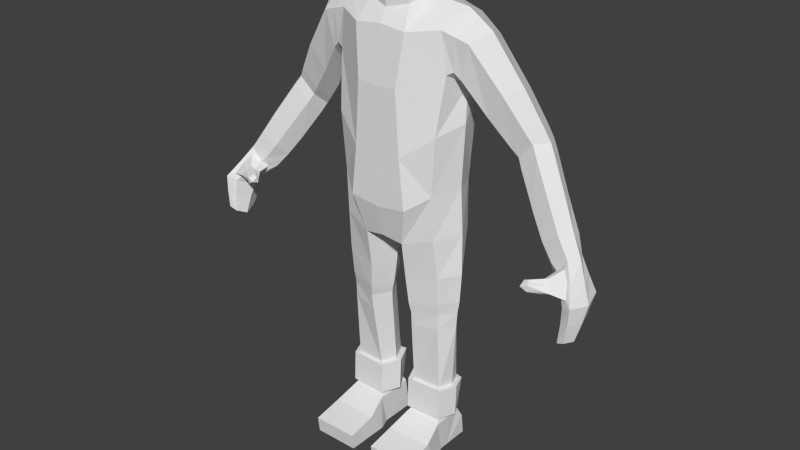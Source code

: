 # Source: Rohan_Headless_Zombie.blend  (saved by Blender 2.79.0; exported with 4.5.12 LTS)
import bpy
from mathutils import Matrix  # noqa: F401  (used for matrix-valued properties, if any)

bpy.ops.wm.read_factory_settings(use_empty=True)
scene = bpy.context.scene
scene.name = 'Scene'

# ---- collections
col_collection_1 = bpy.data.collections.new('Collection 1'); scene.collection.children.link(col_collection_1)

# ---- materials (node trees are filled in below, after node groups)
mat_character = bpy.data.materials.new('Character')
mat_character.alpha_threshold = 0.0
mat_character.use_transparent_shadow = False
mat_character.roughness = 0.5

# ---- material node trees

# ---- world
world_world = bpy.data.worlds.new('World'); scene.world = world_world
world_world.color = (0.05088, 0.05088, 0.05088)
world_world.use_sun_shadow = False
world_world.sun_shadow_jitter_overblur = 0.0
world_world.cycles.sampling_method = 'NONE'
world_world.cycles.sample_map_resolution = 256

# ---- meshes
me_cube = bpy.data.meshes.new('Cube')
me_cube.from_pydata([(1.16, -0.5407, 6.552), (0.6186, -0.7656, 9.987), (0.6975, -0.8815, 6.222), (0.572, -0.8815, 7.368), (0.4795, -0.8815, 8.843), (0.6607, 0.0004936, 10.59), (1.318, 0.6683, 7.956), (1.252, -0.5749, 7.889), (1.362, -0.3875, 9.186), (0.5726, 1.053, 7.411), (0.6211, 0.9468, 10.32), (0.5386, 1.236, 9.154), (1.529, 0.06879, 8.088), (1.506, 0.1136, 10.46), (0.908, 0.05226, 10.56), (0.0, -0.7656, 10.05), (0.0, 1.0, 6.134), (0.0, -0.8815, 7.335), (0.0, -0.8815, 6.134), (0.0, -0.8815, 8.803), (0.0, -0.5733, 10.33), (0.0, 0.5612, 10.57), (0.0, 0.9486, 10.32), (0.0, 1.019, 7.333), (0.0, 1.201, 9.05), (1.226, 0.6345, 6.594), (0.629, 1.0, 6.222), (1.24, 0.6345, 5.53), (1.17, -0.4863, 5.523), (0.4857, -0.6772, 5.318), (0.5427, 0.9127, 5.435), (1.205, 0.4175, 1.667), (1.176, -0.1922, 1.667), (0.486, -0.224, 1.667), (0.5203, 0.5139, 1.667), (0.5739, -0.4489, 3.556), (0.6382, 0.4837, 3.565), (1.235, 0.3341, 3.651), (1.178, -0.2895, 3.642), (0.4869, -0.5422, 4.416), (1.221, -0.3815, 4.596), (0.565, 0.6342, 4.435), (1.29, 0.4339, 4.613), (1.458, 0.07082, 6.676), (1.521, 0.07082, 5.607), (0.268, 0.1398, 5.186), (1.303, 0.1359, 1.667), (0.3382, 0.1318, 1.667), (0.3716, 0.02463, 3.533), (1.477, 0.03085, 3.667), (0.2583, 0.06105, 4.373), (1.567, 0.02804, 4.657), (1.303, 0.4941, 1.667), (1.266, -0.2784, 1.667), (0.392, -0.3186, 1.667), (0.4355, 0.6162, 1.667), (1.427, 0.1374, 1.667), (0.2048, 0.1322, 1.667), (1.226, 0.4623, 0.7699), (1.266, -0.3132, 0.7699), (0.392, -0.3472, 0.7699), (0.4201, 0.5845, 0.7699), (1.254, 0.1057, 0.7699), (0.396, 0.1004, 0.7699), (1.368, -0.8275, 0.5276), (0.2901, -0.8401, 0.5276), (1.368, -1.524, 0.3946), (0.2901, -1.531, 0.3942), (1.368, -1.479, 0.00972), (0.2901, -1.484, 0.00972), (1.368, -0.4492, 0.00972), (0.2901, -0.4474, 0.00972), (1.267, -0.1788, 0.01237), (0.392, -0.1753, 0.01313), (1.266, 0.04034, 0.01023), (0.392, 0.04659, 0.01313), (1.266, 0.05773, 0.00972), (0.392, 0.06293, 0.00972), (1.266, 0.6581, 0.00972), (0.392, 0.6534, 0.00972), (1.266, 0.603, 0.5007), (0.392, 0.5955, 0.4994), (4.325, -0.3534, 6.12), (4.342, 0.1429, 6.091), (3.959, -0.3167, 5.926), (3.949, 0.2024, 5.884), (4.485, -0.1211, 6.102), (3.815, -0.08728, 5.701), (4.735, -0.854, 5.438), (4.752, 0.09484, 5.41), (4.511, -0.7516, 5.356), (4.468, 0.2086, 5.343), (4.893, -0.4153, 5.385), (4.334, -0.3452, 5.16), (4.673, -0.8798, 4.671), (4.681, -0.34, 4.654), (4.505, -0.8399, 4.593), (4.497, -0.2753, 4.57), (4.759, -0.6302, 4.631), (4.409, -0.5904, 4.475), (4.132, -0.2165, 5.458), (4.254, 0.1671, 5.625), (4.562, 0.08832, 5.75), (4.69, -0.2651, 5.727), (4.104, -0.6427, 5.798), (4.546, -0.5689, 5.775), (4.302, -0.4112, 5.963), (4.091, -0.3357, 5.834), (3.975, -0.2081, 5.689), (4.568, -0.7358, 5.522), (4.416, -0.6532, 5.453), (4.313, -0.4231, 5.327), (4.156, -0.304, 5.509), (3.793, -0.865, 5.751), (4.469, -0.5612, 5.755), (3.994, -0.6118, 5.739), (3.939, -0.5276, 5.667), (4.268, -0.8069, 5.578), (4.174, -0.7665, 5.526), (4.119, -0.6547, 5.469), (4.016, -0.605, 5.567), (4.177, -0.7413, 5.69), (3.695, -0.8538, 5.717), (3.697, -0.8049, 5.654), (3.881, -0.9618, 5.605), (3.835, -0.9744, 5.549), (3.805, -0.8738, 5.514), (3.687, -0.8376, 5.568), (3.693, -1.0, 5.634), (3.852, -0.9784, 5.695), (0.4841, -0.481, 10.66), (0.4782, 0.3411, 10.8), (0.6082, -0.05767, 10.74), (0.4847, -0.4547, 10.45), (0.4828, 0.4311, 10.57), (0.6165, 0.4788, 3.214), (1.229, 0.3396, 3.283), (0.558, -0.4146, 3.207), (1.177, -0.2797, 3.277), (0.3666, 0.03547, 3.188), (1.443, 0.04127, 3.296), (0.6073, 0.5441, 3.819), (1.262, 0.3743, 3.935), (0.5367, -0.4927, 3.806), (1.2, -0.3276, 3.924), (0.3199, 0.03558, 3.777), (1.523, 0.03011, 3.96), (1.245, -0.4289, 10.07), (1.284, 0.8337, 10.18), (1.262, 0.9603, 9.038), (1.461, 0.1908, 8.852), (2.666, 0.4875, 7.387), (2.768, 0.8826, 7.63), (3.129, 0.8053, 8.002), (3.296, 0.4435, 8.04), (2.755, 0.164, 7.676), (3.098, 0.1207, 8.023), (1.787, 0.1675, 8.645), (1.881, 0.6354, 9.893), (1.658, -0.2902, 9.105), (1.684, 0.7557, 9.041), (2.077, 0.1057, 10.09), (1.836, -0.3524, 9.897), (2.155, 0.831, 8.357), (2.768, 0.2715, 9.027), (2.528, -0.1312, 8.948), (2.122, 0.3244, 8.026), (2.556, 0.7364, 8.939), (2.159, -0.07368, 8.407), (3.362, 0.5555, 6.698), (3.926, 0.1398, 7.034), (3.726, -0.1649, 7.054), (3.224, 0.18, 6.479), (3.766, 0.482, 7.012), (3.345, -0.1234, 6.761), (2.598, 0.8781, 7.818), (3.167, 0.3939, 8.302), (2.954, 0.0463, 8.265), (2.523, 0.4386, 7.538), (2.981, 0.7947, 8.257), (2.603, 0.09356, 7.859), (2.782, 0.4175, 7.177), (3.28, 0.7381, 7.782), (2.874, 0.09552, 7.477), (2.897, 0.8171, 7.414), (3.444, 0.3729, 7.822), (3.234, 0.04882, 7.821), (3.718, 0.3568, 6.181), (4.241, -0.01539, 6.501), (4.04, -0.2862, 6.54), (3.531, 0.02139, 6.043), (4.174, 0.2758, 6.413), (3.664, -0.251, 6.295), (0.0, 1.0, 5.362), (0.0, -0.7161, 5.399), (0.0, 0.1384, 5.283), (0.0, -0.6051, 10.66), (0.0, 0.5217, 10.79), (4.388, -0.4678, 4.833), (4.498, -0.03333, 4.973), (4.733, -0.1226, 5.048), (4.842, -0.5228, 5.024), (4.524, -0.7957, 4.991), (4.72, -0.8669, 5.07), (1.576, 0.1792, 8.947), (1.583, 0.7346, 10.04), (1.521, 0.858, 9.13), (1.54, -0.3907, 9.984), (1.498, -0.3388, 9.259), (1.792, 0.1096, 10.28), (0.2057, 0.1054, 0.9115), (0.5005, 0.5895, 0.9115), (1.427, 0.1107, 0.9115), (1.266, -0.3077, 0.9115), (0.392, -0.3427, 0.9115), (1.238, 0.4673, 0.9115), (1.171, 0.4175, 0.9112), (1.176, -0.1922, 0.9112), (0.486, -0.224, 0.9112), (0.4982, 0.5139, 0.9112), (1.175, 0.1359, 0.9112), (0.4892, 0.1318, 0.9112)], [], [(3, 17, 18, 2), (19, 4, 1, 15), (17, 3, 4, 19), (8, 4, 3, 7), (12, 7, 0, 43), (9, 23, 24, 11), (11, 24, 22, 10), (0, 7, 3, 2), (21, 134, 10, 22), (14, 10, 134, 5), (23, 9, 26, 16), (25, 26, 9, 6), (25, 6, 12, 43), (26, 25, 27, 30), (139, 135, 34, 47), (195, 193, 30, 45), (46, 32, 53, 56), (135, 136, 31, 34), (138, 137, 33, 32), (140, 138, 32, 46), (145, 141, 36, 48), (141, 142, 37, 36), (144, 143, 35, 38), (146, 144, 38, 49), (45, 30, 41, 50), (30, 27, 42, 41), (28, 29, 39, 40), (44, 28, 40, 51), (137, 139, 47, 33), (194, 195, 45, 29), (25, 43, 44, 27), (47, 34, 55, 57), (136, 140, 46, 31), (143, 145, 48, 35), (142, 146, 49, 37), (29, 45, 50, 39), (27, 44, 51, 42), (33, 47, 57, 54), (34, 31, 52, 55), (32, 33, 54, 53), (31, 46, 56, 52), (59, 60, 65, 64), (64, 65, 67, 66), (66, 67, 69, 68), (68, 69, 71, 70), (70, 71, 73, 72), (72, 73, 75, 74), (74, 75, 77, 76), (76, 77, 79, 78), (78, 79, 81, 80), (66, 68, 70, 64), (80, 81, 61, 58), (64, 70, 72, 59), (59, 72, 74, 62), (58, 62, 74, 80), (76, 78, 80, 74), (65, 71, 69, 67), (60, 73, 71, 65), (63, 75, 73, 60), (63, 61, 81, 75), (75, 81, 79, 77), (102, 103, 92, 89), (100, 101, 91, 93), (200, 201, 98, 95), (198, 199, 97, 99), (93, 90, 110, 111), (101, 102, 89, 91), (103, 105, 88, 92), (88, 105, 114, 109), (99, 97, 95, 98), (96, 99, 98, 94), (202, 198, 99, 96), (199, 200, 95, 97), (201, 203, 94, 98), (203, 202, 96, 94), (83, 86, 103, 102), (87, 85, 101, 100), (100, 93, 111, 112), (85, 83, 102, 101), (86, 82, 105, 103), (105, 82, 106, 114), (111, 110, 118, 119), (109, 114, 121, 117), (112, 111, 119, 120), (114, 106, 104, 121), (90, 88, 109, 110), (87, 100, 112, 108), (84, 87, 108, 107), (82, 84, 107, 106), (119, 118, 125, 126), (117, 121, 129, 124), (120, 119, 126, 127), (121, 104, 113, 129), (110, 109, 117, 118), (108, 112, 120, 116), (107, 108, 116, 115), (106, 107, 115, 104), (128, 127, 126, 125), (129, 128, 125, 124), (122, 123, 127, 128), (113, 122, 128, 129), (118, 117, 124, 125), (116, 120, 127, 123), (115, 116, 123, 122), (104, 115, 122, 113), (130, 132, 131, 197, 196), (84, 192, 190, 87), (87, 190, 187, 85), (48, 36, 135, 139), (36, 37, 136, 135), (38, 35, 137, 138), (49, 38, 138, 140), (35, 48, 139, 137), (37, 49, 140, 136), (50, 41, 141, 145), (41, 42, 142, 141), (40, 39, 143, 144), (51, 40, 144, 146), (39, 50, 145, 143), (42, 51, 146, 142), (85, 187, 191, 83), (179, 176, 154, 153), (178, 175, 152, 151), (180, 178, 151, 155), (175, 179, 153, 152), (176, 177, 156, 154), (177, 180, 155, 156), (204, 206, 160, 157), (206, 205, 158, 160), (158, 161, 164, 167), (157, 160, 163, 166), (159, 157, 166, 168), (160, 158, 167, 163), (161, 162, 165, 164), (162, 159, 168, 165), (182, 185, 170, 173), (181, 184, 169, 172), (183, 181, 172, 174), (184, 182, 173, 169), (185, 186, 171, 170), (186, 183, 174, 171), (167, 164, 176, 179), (166, 163, 175, 178), (168, 166, 178, 180), (163, 167, 179, 175), (164, 165, 177, 176), (165, 168, 180, 177), (153, 154, 185, 182), (151, 152, 184, 181), (155, 151, 181, 183), (152, 153, 182, 184), (154, 156, 186, 185), (156, 155, 183, 186), (173, 170, 188, 191), (172, 169, 187, 190), (174, 172, 190, 192), (169, 173, 191, 187), (170, 171, 189, 188), (171, 174, 192, 189), (83, 191, 188, 86), (86, 188, 189, 82), (82, 189, 192, 84), (89, 92, 201, 200), (93, 91, 199, 198), (90, 93, 198, 202), (91, 89, 200, 199), (92, 88, 203, 201), (88, 90, 202, 203), (15, 1, 133, 20), (8, 147, 1, 4), (1, 14, 5, 133), (12, 6, 149, 150), (6, 9, 11, 149), (13, 148, 10, 14), (149, 11, 10, 148), (7, 12, 150, 8), (1, 147, 13, 14), (2, 18, 194, 29), (133, 5, 132, 130), (16, 26, 30, 193), (0, 2, 29, 28), (43, 0, 28, 44), (5, 134, 131, 132), (134, 21, 197, 131), (20, 133, 130, 196), (205, 209, 161, 158), (208, 204, 157, 159), (209, 207, 162, 161), (207, 208, 159, 162), (150, 149, 206, 204), (149, 148, 205, 206), (148, 13, 209, 205), (8, 150, 204, 208), (13, 147, 207, 209), (147, 8, 208, 207), (52, 56, 212, 215), (53, 54, 214, 213), (55, 52, 215, 211), (54, 57, 210, 214), (56, 53, 213, 212), (57, 55, 211, 210), (212, 213, 217, 220), (215, 212, 220, 216), (211, 215, 216, 219), (210, 211, 219, 221), (214, 210, 221, 218), (213, 214, 218, 217), (59, 217, 218, 60), (62, 220, 217, 59), (58, 216, 220, 62), (61, 219, 216, 58), (63, 221, 219, 61), (60, 218, 221, 63)])
_uv = me_cube.uv_layers.new(name='UVMap')
_uv.uv.foreach_set('vector', [0.08341, 0.2143, 0.03205, 0.2157, 0.02671, 0.1115, 0.09215, 0.1086, 0.05039, 0.3471, 0.09143, 0.3403, 0.1318, 0.4229, 0.0899, 0.4506, 0.03205, 0.2157, 0.08341, 0.2143, 0.09143, 0.3403, 0.05039, 0.3471, 0.176, 0.3524, 0.09143, 0.3403, 0.08341, 0.2143, 0.1548, 0.2557, 0.2117, 0.2727, 0.1548, 0.2557, 0.03696, 0.8714, 0.05529, 0.9215, 0.3468, 0.2256, 0.4027, 0.2224, 0.3745, 0.3876, 0.325, 0.3783, 0.325, 0.3783, 0.3745, 0.3876, 0.3062, 0.4995, 0.2696, 0.4568, 0.03696, 0.8714, 0.1548, 0.2557, 0.08341, 0.2143, 0.09215, 0.1086, 0.8963, 0.6163, 0.8627, 0.6563, 0.2696, 0.4568, 0.3062, 0.4995, 0.1976, 0.4546, 0.2696, 0.4568, 0.8627, 0.6563, 0.8303, 0.6932, 0.4027, 0.2224, 0.3468, 0.2256, 0.1223, 0.5265, 0.07301, 0.524, 0.08208, 0.9606, 0.1317, 0.9965, 0.3468, 0.2256, 0.2662, 0.2666, 0.08208, 0.9606, 0.2662, 0.2666, 0.2117, 0.2727, 0.05529, 0.9215, 0.1317, 0.9965, 0.08208, 0.9606, 0.1553, 0.9241, 0.1879, 0.972, 0.285, 0.6846, 0.2816, 0.6442, 0.4019, 0.6339, 0.4051, 0.6668, 0.07849, 0.6664, 0.06899, 0.5913, 0.1124, 0.5881, 0.1067, 0.6691, 0.4368, 0.6622, 0.4216, 0.6657, 0.4183, 0.6607, 0.4368, 0.6574, 0.3358, 0.8816, 0.3117, 0.8379, 0.4338, 0.798, 0.4518, 0.8487, 0.2919, 0.7775, 0.2861, 0.7249, 0.4077, 0.6969, 0.4181, 0.7495, 0.2994, 0.8108, 0.2919, 0.7775, 0.4181, 0.7495, 0.4255, 0.7762, 0.2356, 0.6859, 0.2345, 0.6391, 0.2549, 0.643, 0.256, 0.6864, 0.2942, 0.9022, 0.2631, 0.8588, 0.284, 0.8492, 0.3105, 0.8907, 0.2393, 0.7905, 0.2352, 0.7332, 0.257, 0.731, 0.2624, 0.7846, 0.2477, 0.8286, 0.2393, 0.7905, 0.2624, 0.7846, 0.2704, 0.8203, 0.1067, 0.6691, 0.1124, 0.5881, 0.1867, 0.6301, 0.1856, 0.6834, 0.1879, 0.972, 0.1553, 0.9241, 0.215, 0.8823, 0.2539, 0.9278, 0.1095, 0.8299, 0.09402, 0.7597, 0.1825, 0.7397, 0.1856, 0.8059, 0.1294, 0.8816, 0.1095, 0.8299, 0.1856, 0.8059, 0.1968, 0.8482, 0.2861, 0.7249, 0.285, 0.6846, 0.4051, 0.6668, 0.4077, 0.6969, 0.0528, 0.7386, 0.07849, 0.6664, 0.1067, 0.6691, 0.09402, 0.7597, 0.08208, 0.9606, 0.05529, 0.9215, 0.1294, 0.8816, 0.1553, 0.9241, 0.4029, 0.4462, 0.4269, 0.436, 0.4329, 0.4415, 0.4045, 0.4534, 0.3117, 0.8379, 0.2994, 0.8108, 0.4255, 0.7762, 0.4338, 0.798, 0.2352, 0.7332, 0.2356, 0.6859, 0.256, 0.6864, 0.257, 0.731, 0.2631, 0.8588, 0.2477, 0.8286, 0.2704, 0.8203, 0.284, 0.8492, 0.09402, 0.7597, 0.1067, 0.6691, 0.1856, 0.6834, 0.1825, 0.7397, 0.1553, 0.9241, 0.1294, 0.8816, 0.1968, 0.8482, 0.215, 0.8823, 0.3795, 0.448, 0.4029, 0.4462, 0.4045, 0.4534, 0.3769, 0.4557, 0.5618, 0.5494, 0.5618, 0.5877, 0.5568, 0.5924, 0.5568, 0.5439, 0.2208, 0.5914, 0.2227, 0.5585, 0.2273, 0.5541, 0.2248, 0.5957, 0.4497, 0.6645, 0.4368, 0.6622, 0.4368, 0.6574, 0.4523, 0.6591, 0.2676, 0.5982, 0.27, 0.5566, 0.2963, 0.5523, 0.2945, 0.6037, 0.2945, 0.6037, 0.2963, 0.5523, 0.3298, 0.5531, 0.3283, 0.6045, 0.3283, 0.6045, 0.3298, 0.5531, 0.3461, 0.5611, 0.3471, 0.605, 0.3471, 0.605, 0.3461, 0.5611, 0.3727, 0.5531, 0.3836, 0.5962, 0.3836, 0.5962, 0.3727, 0.5531, 0.4039, 0.5402, 0.4136, 0.5927, 0.4136, 0.5927, 0.4039, 0.5402, 0.4165, 0.5383, 0.4267, 0.5911, 0.4267, 0.5911, 0.4165, 0.5383, 0.4352, 0.5515, 0.4369, 0.5794, 0.4369, 0.5794, 0.4352, 0.5515, 0.466, 0.5397, 0.464, 0.5881, 0.464, 0.5881, 0.466, 0.5397, 0.4925, 0.541, 0.4902, 0.5893, 0.3511, 0.6244, 0.3471, 0.605, 0.3836, 0.5962, 0.3862, 0.6199, 0.4902, 0.5893, 0.4925, 0.541, 0.5071, 0.5484, 0.5071, 0.5885, 0.3862, 0.6199, 0.3836, 0.5962, 0.4136, 0.5927, 0.4133, 0.6212, 0.4133, 0.6212, 0.4136, 0.5927, 0.4267, 0.5911, 0.4327, 0.6188, 0.45, 0.6189, 0.4327, 0.6188, 0.4267, 0.5911, 0.4565, 0.6065, 0.4369, 0.5794, 0.464, 0.5881, 0.4565, 0.6065, 0.4267, 0.5911, 0.3591, 0.527, 0.3727, 0.5531, 0.3461, 0.5611, 0.3298, 0.5531, 0.388, 0.5098, 0.4039, 0.5402, 0.3727, 0.5531, 0.3591, 0.527, 0.4153, 0.5044, 0.4165, 0.5383, 0.4039, 0.5402, 0.388, 0.5098, 0.4153, 0.5044, 0.4463, 0.4955, 0.4504, 0.5135, 0.4165, 0.5383, 0.4165, 0.5383, 0.4504, 0.5135, 0.466, 0.5397, 0.4352, 0.5515, 0.194, 0.5143, 0.203, 0.5254, 0.1968, 0.5377, 0.188, 0.526, 0.1601, 0.5112, 0.1806, 0.5076, 0.18, 0.5212, 0.1602, 0.5287, 0.1824, 0.5378, 0.1901, 0.547, 0.1835, 0.5564, 0.1769, 0.5496, 0.1609, 0.5414, 0.1749, 0.5347, 0.1699, 0.5482, 0.1615, 0.5542, 0.1602, 0.5287, 0.142, 0.5322, 0.1435, 0.5265, 0.1541, 0.5242, 0.1806, 0.5076, 0.194, 0.5143, 0.188, 0.526, 0.18, 0.5212, 0.203, 0.5254, 0.2135, 0.5321, 0.2079, 0.5481, 0.1968, 0.5377, 0.1341, 0.5347, 0.1335, 0.5193, 0.1359, 0.518, 0.1373, 0.5285, 0.1734, 0.5629, 0.1702, 0.5519, 0.1769, 0.5496, 0.1835, 0.5564, 0.1827, 0.5666, 0.1734, 0.5629, 0.1835, 0.5564, 0.1881, 0.563, 0.1474, 0.5434, 0.1609, 0.5414, 0.1615, 0.5542, 0.1527, 0.5545, 0.1749, 0.5347, 0.1824, 0.5378, 0.1769, 0.5496, 0.1699, 0.5482, 0.1901, 0.547, 0.198, 0.5556, 0.1881, 0.563, 0.1835, 0.5564, 0.1405, 0.5448, 0.1474, 0.5434, 0.1527, 0.5545, 0.1469, 0.5548, 0.2013, 0.4972, 0.2135, 0.5074, 0.203, 0.5254, 0.194, 0.5143, 0.1602, 0.4867, 0.1815, 0.4887, 0.1806, 0.5076, 0.1601, 0.5112, 0.1601, 0.5112, 0.1602, 0.5287, 0.1541, 0.5242, 0.155, 0.5119, 0.1815, 0.4887, 0.2013, 0.4972, 0.194, 0.5143, 0.1806, 0.5076, 0.2135, 0.5074, 0.2218, 0.5175, 0.2135, 0.5321, 0.203, 0.5254, 0.1335, 0.5193, 0.1286, 0.5037, 0.1337, 0.5068, 0.1359, 0.518, 0.1366, 0.5895, 0.1339, 0.5807, 0.1426, 0.5754, 0.1453, 0.5802, 0.1876, 0.5976, 0.1766, 0.6019, 0.1737, 0.5886, 0.1799, 0.5884, 0.1444, 0.5937, 0.1366, 0.5895, 0.1453, 0.5802, 0.1512, 0.5825, 0.1766, 0.6019, 0.1657, 0.604, 0.1667, 0.5901, 0.1737, 0.5886, 0.142, 0.5322, 0.1341, 0.5347, 0.1373, 0.5285, 0.1435, 0.5265, 0.1602, 0.4867, 0.1601, 0.5112, 0.155, 0.5119, 0.1541, 0.4977, 0.142, 0.494, 0.1602, 0.4867, 0.1541, 0.4977, 0.1432, 0.5011, 0.1286, 0.5037, 0.142, 0.494, 0.1432, 0.5011, 0.1337, 0.5068, 0.1453, 0.5802, 0.1426, 0.5754, 0.1545, 0.5661, 0.156, 0.5698, 0.1799, 0.5884, 0.1737, 0.5886, 0.1701, 0.5749, 0.1734, 0.5734, 0.1512, 0.5825, 0.1453, 0.5802, 0.156, 0.5698, 0.1609, 0.5701, 0.1737, 0.5886, 0.1667, 0.5901, 0.1669, 0.5762, 0.1701, 0.5749, 0.1339, 0.5807, 0.1285, 0.5772, 0.1387, 0.5735, 0.1426, 0.5754, 0.1511, 0.5985, 0.1444, 0.5937, 0.1512, 0.5825, 0.1566, 0.5863, 0.1581, 0.5988, 0.1511, 0.5985, 0.1566, 0.5863, 0.1621, 0.5869, 0.1657, 0.604, 0.1581, 0.5988, 0.1621, 0.5869, 0.1667, 0.5901, 0.168, 0.5721, 0.1634, 0.5684, 0.1695, 0.5658, 0.1733, 0.5697, 0.1701, 0.5749, 0.168, 0.5721, 0.1733, 0.5697, 0.1734, 0.5734, 0.1653, 0.5741, 0.1628, 0.5729, 0.1634, 0.5684, 0.168, 0.5721, 0.1669, 0.5762, 0.1653, 0.5741, 0.168, 0.5721, 0.1701, 0.5749, 0.1426, 0.5754, 0.1387, 0.5735, 0.1519, 0.5653, 0.1545, 0.5661, 0.1566, 0.5863, 0.1512, 0.5825, 0.1609, 0.5701, 0.1628, 0.5729, 0.1621, 0.5869, 0.1566, 0.5863, 0.1628, 0.5729, 0.1653, 0.5741, 0.1667, 0.5901, 0.1621, 0.5869, 0.1653, 0.5741, 0.1669, 0.5762, 0.7861, 0.7321, 0.8371, 0.7113, 0.8795, 0.6794, 0.9135, 0.6322, 0.7304, 0.7384, 0.142, 0.494, 0.5055, 0.05547, 0.4795, 0.05119, 0.1602, 0.4867, 0.1602, 0.4867, 0.4795, 0.05119, 0.4526, 0.05997, 0.1815, 0.4887, 0.256, 0.6864, 0.2549, 0.643, 0.2816, 0.6442, 0.285, 0.6846, 0.3105, 0.8907, 0.284, 0.8492, 0.3117, 0.8379, 0.3358, 0.8816, 0.2624, 0.7846, 0.257, 0.731, 0.2861, 0.7249, 0.2919, 0.7775, 0.2704, 0.8203, 0.2624, 0.7846, 0.2919, 0.7775, 0.2994, 0.8108, 0.257, 0.731, 0.256, 0.6864, 0.285, 0.6846, 0.2861, 0.7249, 0.284, 0.8492, 0.2704, 0.8203, 0.2994, 0.8108, 0.3117, 0.8379, 0.1856, 0.6834, 0.1867, 0.6301, 0.2345, 0.6391, 0.2356, 0.6859, 0.2539, 0.9278, 0.215, 0.8823, 0.2631, 0.8588, 0.2942, 0.9022, 0.1856, 0.8059, 0.1825, 0.7397, 0.2352, 0.7332, 0.2393, 0.7905, 0.1968, 0.8482, 0.1856, 0.8059, 0.2393, 0.7905, 0.2477, 0.8286, 0.1825, 0.7397, 0.1856, 0.6834, 0.2356, 0.6859, 0.2352, 0.7332, 0.215, 0.8823, 0.1968, 0.8482, 0.2477, 0.8286, 0.2631, 0.8588, 0.1815, 0.4887, 0.6142, 0.05663, 0.5791, 0.04933, 0.2013, 0.4972, 0.5912, 0.196, 0.5628, 0.1943, 0.5654, 0.1747, 0.5909, 0.1782, 0.4712, 0.1734, 0.4398, 0.1812, 0.4402, 0.1663, 0.4693, 0.1594, 0.4994, 0.1908, 0.4712, 0.1734, 0.4693, 0.1594, 0.4992, 0.1727, 0.6243, 0.1837, 0.5912, 0.196, 0.5909, 0.1782, 0.6207, 0.1688, 0.5628, 0.1943, 0.5361, 0.2018, 0.5374, 0.1797, 0.5654, 0.1747, 0.5361, 0.2018, 0.4994, 0.1908, 0.4992, 0.1727, 0.5374, 0.1797, 0.4618, 0.2758, 0.408, 0.2746, 0.4166, 0.2626, 0.4666, 0.2675, 0.6504, 0.2807, 0.6145, 0.3292, 0.603, 0.3122, 0.6379, 0.2742, 0.603, 0.3122, 0.5708, 0.3187, 0.5638, 0.2473, 0.5946, 0.2443, 0.4666, 0.2675, 0.4166, 0.2626, 0.4351, 0.2202, 0.4702, 0.2146, 0.4997, 0.304, 0.4666, 0.2675, 0.4702, 0.2146, 0.4947, 0.2411, 0.6379, 0.2742, 0.603, 0.3122, 0.5946, 0.2443, 0.6323, 0.2246, 0.5708, 0.3187, 0.5425, 0.3264, 0.5356, 0.2567, 0.5638, 0.2473, 0.5425, 0.3264, 0.4997, 0.304, 0.4947, 0.2411, 0.5356, 0.2567, 0.5878, 0.1619, 0.5624, 0.1561, 0.5587, 0.09347, 0.5816, 0.102, 0.4727, 0.1429, 0.4445, 0.1524, 0.4521, 0.09986, 0.4778, 0.08833, 0.5008, 0.1548, 0.4727, 0.1429, 0.4778, 0.08833, 0.5041, 0.09486, 0.6194, 0.1532, 0.5878, 0.1619, 0.5816, 0.102, 0.6152, 0.09918, 0.5624, 0.1561, 0.536, 0.1611, 0.5352, 0.09708, 0.5587, 0.09347, 0.536, 0.1611, 0.5008, 0.1548, 0.5041, 0.09486, 0.5352, 0.09708, 0.5946, 0.2443, 0.5638, 0.2473, 0.5628, 0.1943, 0.5912, 0.196, 0.4702, 0.2146, 0.4351, 0.2202, 0.4398, 0.1812, 0.4712, 0.1734, 0.4947, 0.2411, 0.4702, 0.2146, 0.4712, 0.1734, 0.4994, 0.1908, 0.6323, 0.2246, 0.5946, 0.2443, 0.5912, 0.196, 0.6243, 0.1837, 0.5638, 0.2473, 0.5356, 0.2567, 0.5361, 0.2018, 0.5628, 0.1943, 0.5356, 0.2567, 0.4947, 0.2411, 0.4994, 0.1908, 0.5361, 0.2018, 0.5909, 0.1782, 0.5654, 0.1747, 0.5624, 0.1561, 0.5878, 0.1619, 0.4693, 0.1594, 0.4402, 0.1663, 0.4445, 0.1524, 0.4727, 0.1429, 0.4992, 0.1727, 0.4693, 0.1594, 0.4727, 0.1429, 0.5008, 0.1548, 0.6207, 0.1688, 0.5909, 0.1782, 0.5878, 0.1619, 0.6194, 0.1532, 0.5654, 0.1747, 0.5374, 0.1797, 0.536, 0.1611, 0.5624, 0.1561, 0.5374, 0.1797, 0.4992, 0.1727, 0.5008, 0.1548, 0.536, 0.1611, 0.5816, 0.102, 0.5587, 0.09347, 0.5568, 0.05039, 0.5791, 0.04933, 0.4778, 0.08833, 0.4521, 0.09986, 0.4526, 0.05997, 0.4795, 0.05119, 0.5041, 0.09486, 0.4778, 0.08833, 0.4795, 0.05119, 0.5055, 0.05547, 0.6152, 0.09918, 0.5816, 0.102, 0.5791, 0.04933, 0.6142, 0.05663, 0.5587, 0.09347, 0.5352, 0.09708, 0.5345, 0.05398, 0.5568, 0.05039, 0.5352, 0.09708, 0.5041, 0.09486, 0.5055, 0.05547, 0.5345, 0.05398, 0.2013, 0.4972, 0.5791, 0.04933, 0.5568, 0.05039, 0.2135, 0.5074, 0.2135, 0.5074, 0.5568, 0.05039, 0.5345, 0.05398, 0.2218, 0.5175, 0.2218, 0.5175, 0.5345, 0.05398, 0.5055, 0.05547, 0.142, 0.494, 0.188, 0.526, 0.1968, 0.5377, 0.1901, 0.547, 0.1824, 0.5378, 0.1602, 0.5287, 0.18, 0.5212, 0.1749, 0.5347, 0.1609, 0.5414, 0.142, 0.5322, 0.1602, 0.5287, 0.1609, 0.5414, 0.1474, 0.5434, 0.18, 0.5212, 0.188, 0.526, 0.1824, 0.5378, 0.1749, 0.5347, 0.1968, 0.5377, 0.2079, 0.5481, 0.198, 0.5556, 0.1901, 0.547, 0.1341, 0.5347, 0.142, 0.5322, 0.1474, 0.5434, 0.1405, 0.5448, 0.0899, 0.4506, 0.1318, 0.4229, 0.1498, 0.4628, 0.1114, 0.4829, 0.4935, 0.3238, 0.5334, 0.361, 0.1318, 0.4229, 0.09143, 0.3403, 0.1318, 0.4229, 0.1976, 0.4546, 0.8303, 0.6932, 0.1498, 0.4628, 0.2117, 0.2727, 0.2662, 0.2666, 0.2674, 0.3533, 0.218, 0.3131, 0.2662, 0.2666, 0.3468, 0.2256, 0.325, 0.3783, 0.2674, 0.3533, 0.2064, 0.4258, 0.2409, 0.4174, 0.2696, 0.4568, 0.1976, 0.4546, 0.2674, 0.3533, 0.325, 0.3783, 0.2696, 0.4568, 0.2409, 0.4174, 0.1548, 0.2557, 0.2117, 0.2727, 0.218, 0.3131, 0.176, 0.3524, 0.1318, 0.4229, 0.5334, 0.361, 0.5779, 0.3567, 0.1976, 0.4546, 0.03443, 0.8211, 0.004444, 0.782, 0.0528, 0.7386, 0.09402, 0.7597, 0.7791, 0.7098, 0.8303, 0.6932, 0.8371, 0.7113, 0.7861, 0.7321, 0.07301, 0.524, 0.1223, 0.5265, 0.1124, 0.5881, 0.06899, 0.5913, 0.03696, 0.8714, 0.03443, 0.8211, 0.09402, 0.7597, 0.1095, 0.8299, 0.05529, 0.9215, 0.03696, 0.8714, 0.1095, 0.8299, 0.1294, 0.8816, 0.8303, 0.6932, 0.8627, 0.6563, 0.8795, 0.6794, 0.8371, 0.7113, 0.8627, 0.6563, 0.8963, 0.6163, 0.9135, 0.6322, 0.8795, 0.6794, 0.7304, 0.7173, 0.7791, 0.7098, 0.7861, 0.7321, 0.7304, 0.7384, 0.6145, 0.3292, 0.5743, 0.3377, 0.5708, 0.3187, 0.603, 0.3122, 0.4966, 0.3139, 0.4618, 0.2758, 0.4666, 0.2675, 0.4997, 0.304, 0.5743, 0.3377, 0.538, 0.3437, 0.5425, 0.3264, 0.5708, 0.3187, 0.538, 0.3437, 0.4966, 0.3139, 0.4997, 0.304, 0.5425, 0.3264, 0.457, 0.284, 0.3995, 0.2865, 0.408, 0.2746, 0.4618, 0.2758, 0.6628, 0.2871, 0.626, 0.3461, 0.6145, 0.3292, 0.6504, 0.2807, 0.626, 0.3461, 0.5779, 0.3567, 0.5743, 0.3377, 0.6145, 0.3292, 0.4935, 0.3238, 0.457, 0.284, 0.4618, 0.2758, 0.4966, 0.3139, 0.5779, 0.3567, 0.5334, 0.361, 0.538, 0.3437, 0.5743, 0.3377, 0.5334, 0.361, 0.4935, 0.3238, 0.4966, 0.3139, 0.538, 0.3437, 0.4523, 0.6591, 0.4368, 0.6574, 0.4348, 0.6381, 0.4512, 0.639, 0.2248, 0.5957, 0.2273, 0.5541, 0.2487, 0.5553, 0.2462, 0.597, 0.5568, 0.5439, 0.5568, 0.5924, 0.532, 0.5904, 0.532, 0.5462, 0.3769, 0.4557, 0.4045, 0.4534, 0.4099, 0.4789, 0.3825, 0.4827, 0.4368, 0.6574, 0.4183, 0.6607, 0.4158, 0.641, 0.4348, 0.6381, 0.4045, 0.4534, 0.4329, 0.4415, 0.4396, 0.4685, 0.4099, 0.4789, 0.4348, 0.6381, 0.4158, 0.641, 0.0, 0.0, 0.0, 0.0, 0.4512, 0.639, 0.4348, 0.6381, 0.0, 0.0, 0.0, 0.0, 0.532, 0.5462, 0.4512, 0.639, 0.0, 0.0, 0.0, 0.0, 0.4099, 0.4789, 0.532, 0.5462, 0.0, 0.0, 0.0, 0.0, 0.3825, 0.4827, 0.4099, 0.4789, 0.0, 0.0, 0.0, 0.0, 0.4158, 0.641, 0.3825, 0.4827, 0.0, 0.0, 0.0, 0.0, 0.2676, 0.5982, 0.0, 0.0, 0.0, 0.0, 0.27, 0.5566, 0.4327, 0.6188, 0.0, 0.0, 0.0, 0.0, 0.2676, 0.5982, 0.45, 0.6189, 0.0, 0.0, 0.0, 0.0, 0.4327, 0.6188, 0.5071, 0.5484, 0.0, 0.0, 0.0, 0.0, 0.45, 0.6189, 0.4153, 0.5044, 0.0, 0.0, 0.0, 0.0, 0.5071, 0.5484, 0.27, 0.5566, 0.0, 0.0, 0.0, 0.0, 0.4153, 0.5044])
me_cube.materials.append(mat_character)
me_cube.use_remesh_preserve_volume = False
me_cube.use_remesh_preserve_attributes = False
me_cube.use_mirror_x = True
me_cube.update()
arm_armature = bpy.data.armatures.new('Armature')  # bones are not reproduced

# ---- objects
ob_armature = bpy.data.objects.new('Armature', arm_armature)
ob_cube = bpy.data.objects.new('Cube', me_cube)

# ---- transforms, parenting, visibility, modifiers, constraints
ob_armature.location = (0.0, 0.0, 5.714)
ob_armature.hide_viewport = True
ob_armature.display_type = 'SOLID'
ob_armature.show_in_front = True
ob_armature.lineart.crease_threshold = 0.0
ob_cube.parent = ob_armature
ob_cube.matrix_parent_inverse = Matrix(((1.0, 0.0, 0.0, -0.0), (0.0, 1.0, 0.0, -0.0), (0.0, 0.0, 1.0, -5.714), (0.0, 0.0, 0.0, 1.0)))
ob_cube.location = (0.0, 0.0, 4.768e-07)
ob_cube.lineart.crease_threshold = 0.0
ob_cube.use_mesh_mirror_x = True
_vg = ob_cube.vertex_groups.new(name='Torso')
for _i, _w in zip([0, 2, 3, 4, 6, 7, 8, 9, 12, 16, 17, 18, 19, 23, 25, 26, 27, 28, 29, 30, 39, 40, 41, 43, 44, 45, 50, 150, 157, 160, 193, 194, 195, 204, 206, 208], [1.0, 1.0, 1.0, 0.09021, 1.0, 1.0, 0.04264, 1.0, 1.0, 1.0, 1.0, 1.0, 0.07574, 1.0, 1.0, 1.0, 0.9984, 0.5673, 0.1617, 0.8688, 0.0, 0.0, 0.005618, 1.0, 0.9751, 0.0, 0.005763, 0.1602, 0.02022, 0.001146, 1.0, 0.2721, 0.2782, 0.09019, 0.0005732, 0.02132]): _vg.add([_i], _w, 'REPLACE')
_vg = ob_cube.vertex_groups.new(name='Chest')
for _i, _w in zip([1, 3, 4, 5, 6, 7, 8, 9, 10, 11, 12, 13, 14, 15, 17, 19, 20, 21, 22, 23, 24, 125, 126, 127, 128, 130, 131, 132, 133, 134, 147, 148, 149, 150, 151, 157, 158, 159, 160, 161, 162, 164, 165, 166, 168, 172, 178, 181, 196, 197, 204, 205, 206, 207, 208, 209], [0.4557, 0.1448, 0.7094, 0.9522, 0.005814, 0.1421, 0.3805, 0.07195, 0.4344, 0.8659, 0.1807, 0.3983, 0.8276, 0.7311, 0.09166, 0.8153, 0.6432, 0.289, 0.6326, 0.06025, 0.9234, 0.0006831, 0.003812, 0.01195, 0.001726, 0.3608, 0.08963, 0.4836, 0.9204, 0.202, 0.1382, 0.4388, 1.0, 0.8714, 0.003264, 0.2308, 0.3493, 0.2081, 0.0344, 0.4767, 0.1518, 0.03461, 0.02491, 0.00138, 0.01946, 0.003243, 0.002725, 0.005517, 0.1862, 0.1001, 0.6159, 0.2627, 0.1097, 0.103, 0.08147, 0.4929]): _vg.add([_i], _w, 'REPLACE')
_vg = ob_cube.vertex_groups.new(name='Neck')
for _i, _w in zip([1, 5, 10, 14, 15, 20, 21, 22, 130, 131, 132, 133, 134, 196, 197], [0.05454, 0.2387, 0.07326, 0.1049, 0.03723, 0.1269, 0.2835, 0.0861, 0.3519, 0.3918, 0.3827, 0.1927, 0.2648, 0.3973, 0.3956]): _vg.add([_i], _w, 'REPLACE')
_vg = ob_cube.vertex_groups.new(name='Head')
for _i, _w in zip([1, 5, 10, 14, 15, 20, 21, 22, 130, 131, 132, 133, 134, 196, 197], [0.05159, 0.194, 0.05403, 0.08363, 0.0308, 0.1161, 0.2237, 0.06597, 0.3434, 0.3397, 0.3074, 0.1804, 0.1883, 0.3609, 0.3474]): _vg.add([_i], _w, 'REPLACE')
_vg = ob_cube.vertex_groups.new(name='Upper Arm.L')
for _i, _w in zip([0, 1, 2, 3, 4, 5, 6, 7, 8, 9, 10, 11, 12, 13, 14, 15, 17, 18, 19, 20, 21, 22, 23, 24, 28, 43, 44, 51, 130, 131, 132, 133, 134, 147, 148, 149, 150, 151, 152, 153, 154, 155, 156, 157, 158, 159, 160, 161, 162, 163, 164, 165, 166, 167, 168, 175, 176, 177, 178, 179, 180, 181, 182, 183, 184, 185, 186, 196, 197, 204, 205, 206, 207, 208, 209], [0.0, 0.0, 0.0, 0.0, 0.0, 0.0, 0.0, 0.0, 0.02917, 0.0, 0.0, 0.0, 0.0, 0.9985, 0.06892, 0.0, 0.0, 0.0, 0.0, 0.0, 0.0, 0.0, 0.0, 0.0, 0.0, 0.0, 0.0, 0.0, 0.0, 0.0, 0.0, 0.0, 0.01114, 0.687, 0.4384, 0.0, 0.0, 0.08805, 0.295, 0.4948, 0.2612, 0.203, 0.2317, 0.8712, 1.0, 0.9364, 0.9164, 0.8693, 0.8935, 0.9556, 0.3897, 0.6831, 0.8782, 1.0, 0.9845, 0.7289, 0.4261, 0.802, 0.2866, 0.947, 0.7558, 0.001192, 0.1142, 0.02104, 0.08849, 0.2613, 0.2177, 0.003034, 0.0, 0.703, 0.7845, 0.5489, 0.855, 0.997, 0.9367]): _vg.add([_i], _w, 'REPLACE')
_vg = ob_cube.vertex_groups.new(name='Lower Arm.L')
for _i, _w in zip([82, 83, 84, 85, 86, 87, 91, 100, 101, 102, 106, 107, 108, 112, 114, 116, 151, 152, 153, 154, 155, 156, 163, 164, 166, 169, 170, 171, 172, 173, 174, 175, 176, 177, 178, 179, 180, 181, 182, 183, 184, 185, 186, 187, 188, 189, 190, 191, 192], [0.4021, 0.7443, 0.5976, 0.5249, 0.4445, 0.6181, 0.01872, 0.0567, 0.111, 0.1039, 0.1757, 0.1944, 0.2591, 0.00393, 0.0003875, 0.003899, 0.9114, 0.7044, 0.5063, 0.8104, 0.7964, 0.7754, 0.01966, 0.0, 0.09608, 0.9922, 0.9971, 0.9956, 0.9929, 0.992, 0.9966, 0.2695, 0.07916, 0.08278, 0.7121, 0.0, 0.2428, 0.9738, 0.8859, 0.9644, 0.9111, 0.9491, 0.9487, 0.9581, 0.9727, 0.9747, 0.9567, 0.9771, 0.9796]): _vg.add([_i], _w, 'REPLACE')
_vg = ob_cube.vertex_groups.new(name='Hand.L')
for _i, _w in zip([82, 83, 84, 85, 86, 87, 88, 89, 90, 91, 92, 93, 100, 101, 102, 103, 104, 105, 106, 107, 108, 109, 110, 111, 112, 114, 115, 116, 119, 187, 190, 199, 200], [0.4972, 0.2483, 0.3071, 0.4626, 0.5103, 0.3269, 0.00343, 0.7089, 0.05012, 0.7352, 0.1119, 0.1576, 0.6547, 0.8292, 0.8573, 0.8048, 0.04207, 0.2137, 0.5847, 0.6065, 0.5143, 0.06963, 0.1184, 0.438, 0.3784, 0.1625, 0.0151, 0.06775, 0.0214, 0.0309, 0.02852, 0.1412, 0.1397]): _vg.add([_i], _w, 'REPLACE')
_vg = ob_cube.vertex_groups.new(name='Fingers01.L')
for _i, _w in zip([88, 89, 90, 91, 92, 93, 95, 97, 100, 101, 103, 105, 109, 110, 111, 112, 114, 117, 198, 199, 200, 201, 202, 203], [0.6688, 0.2497, 0.5523, 0.1756, 0.7674, 0.6391, 0.08905, 0.07353, 0.06901, 0.006638, 0.08532, 0.09572, 0.4827, 0.2496, 0.2594, 0.05333, 0.0799, 0.05405, 0.07232, 0.6431, 0.5993, 0.1107, 0.08793, 0.133]): _vg.add([_i], _w, 'REPLACE')
_vg = ob_cube.vertex_groups.new(name='Fingers02.L')
for _i, _w in zip([88, 90, 91, 92, 93, 94, 95, 96, 97, 98, 99, 109, 110, 111, 198, 199, 200, 201, 202, 203], [0.1703, 0.1856, 0.01844, 0.1028, 0.1358, 0.9704, 0.889, 0.9854, 0.9075, 0.9967, 0.9878, 0.08473, 0.06888, 0.05826, 0.9043, 0.1976, 0.2515, 0.883, 0.8731, 0.8324]): _vg.add([_i], _w, 'REPLACE')
_vg = ob_cube.vertex_groups.new(name='Thumb01.L')
for _i, _w in zip([82, 84, 86, 87, 88, 90, 93, 100, 101, 103, 104, 105, 106, 107, 108, 109, 110, 111, 112, 113, 114, 115, 116, 117, 118, 119, 120, 121, 123, 124, 126, 129, 202, 203], [0.08901, 0.08614, 0.007747, 0.03693, 0.1227, 0.1922, 0.06156, 0.2016, 0.0002736, 0.07534, 0.9124, 0.6464, 0.2174, 0.1831, 0.2011, 0.3336, 0.5078, 0.2333, 0.5216, 0.06628, 0.7139, 0.8886, 0.8519, 0.7995, 0.5901, 0.8335, 0.9347, 0.9402, 0.05514, 0.04396, 0.0629, 0.005214, 0.004235, 0.002105]): _vg.add([_i], _w, 'REPLACE')
_vg = ob_cube.vertex_groups.new(name='Thumb02.L')
for _i, _w in zip([110, 113, 115, 116, 117, 118, 119, 120, 121, 122, 123, 124, 125, 126, 127, 128, 129], [0.05208, 0.9299, 0.06619, 0.0505, 0.1168, 0.3882, 0.1048, 0.03614, 0.03525, 0.9964, 0.9405, 0.9513, 0.9868, 0.9348, 0.9846, 0.998, 0.9729]): _vg.add([_i], _w, 'REPLACE')
_vg = ob_cube.vertex_groups.new(name='Upper Arm.R')
for _i, _w in zip([1, 3, 4, 5, 6, 9, 10, 11, 12, 15, 17, 18, 19, 20, 21, 22, 23, 24, 131, 132, 133, 134, 149, 150, 157, 160, 163, 166, 196, 197], [0.008057, 0.0, 0.0, 0.0, 0.0, 0.0, 0.01541, 0.01021, 0.0, 0.0, 0.0, 0.0, 0.0, 0.0, 0.0, 0.0, 0.0, 0.0, 0.0, 0.0, 0.0, 0.0, 0.0, 0.0, 0.0, 0.0, 0.0, 0.0, 0.003034, 0.0]): _vg.add([_i], _w, 'REPLACE')
_vg = ob_cube.vertex_groups.new(name='Lower Arm.R')
_vg = ob_cube.vertex_groups.new(name='Hand.R')
_vg = ob_cube.vertex_groups.new(name='Fingers01.R')
_vg = ob_cube.vertex_groups.new(name='Fingers02.R')
_vg = ob_cube.vertex_groups.new(name='Thumb01.R')
_vg = ob_cube.vertex_groups.new(name='Thumb02.R')
_vg = ob_cube.vertex_groups.new(name='Upper Leg.L')
for _i, _w in zip([27, 28, 29, 30, 35, 36, 37, 38, 39, 40, 41, 42, 44, 45, 48, 49, 50, 51, 135, 136, 137, 138, 139, 140, 141, 142, 143, 144, 145, 146, 193, 194, 195], [0.6333, 1.0, 1.0, 0.9562, 0.7471, 0.7364, 0.7715, 0.802, 1.0, 1.0, 0.9495, 0.9775, 0.8661, 1.0, 0.7425, 0.7658, 0.9496, 0.9825, 0.1182, 0.118, 0.1249, 0.09764, 0.1175, 0.1363, 0.8971, 0.927, 0.9047, 0.9445, 0.8998, 0.9254, 0.0, 0.1703, 0.4938]): _vg.add([_i], _w, 'REPLACE')
_vg = ob_cube.vertex_groups.new(name='Lower Leg.L')
for _i, _w in zip([31, 32, 33, 34, 35, 36, 37, 38, 46, 47, 48, 49, 52, 53, 54, 55, 56, 57, 58, 61, 62, 80, 81, 135, 136, 137, 138, 139, 140, 141, 142, 143, 144, 145, 146, 210, 211, 212, 213, 214, 215, 216, 217, 218, 219, 220, 221], [0.9562, 0.9177, 0.8853, 0.9436, 0.2498, 0.2606, 0.227, 0.197, 0.9412, 0.9117, 0.2544, 0.2329, 0.9258, 0.8284, 0.7978, 0.9118, 0.8617, 0.83, 0.2443, 0.1605, 0.009977, 0.2133, 0.2, 0.8791, 0.8803, 0.8708, 0.9005, 0.8788, 0.8619, 0.0961, 0.06989, 0.0893, 0.05379, 0.09383, 0.07244, 0.415, 0.5361, 0.4358, 0.4142, 0.3989, 0.5851, 0.9562, 0.9177, 0.8853, 0.9436, 0.9412, 0.9117]): _vg.add([_i], _w, 'REPLACE')
_vg = ob_cube.vertex_groups.new(name='Upper Leg.R')
for _i, _w in zip([29, 30, 45, 193, 194, 195], [0.0, 0.0, 0.0, 0.0, 0.1703, 0.4938]): _vg.add([_i], _w, 'REPLACE')
_vg = ob_cube.vertex_groups.new(name='Lower Leg.R')
_vg = ob_cube.vertex_groups.new(name='Foot.L')
for _i, _w in zip([31, 32, 33, 34, 46, 47, 52, 53, 54, 55, 56, 57, 58, 59, 60, 61, 62, 63, 64, 65, 66, 67, 68, 69, 70, 71, 72, 73, 74, 75, 76, 77, 78, 79, 80, 81, 210, 211, 212, 213, 214, 215, 216, 217, 218, 219, 220, 221], [0.02568, 0.06957, 0.09432, 0.04737, 0.05064, 0.07537, 0.06946, 0.1504, 0.1716, 0.08168, 0.1282, 0.1538, 1.0, 1.0, 1.0, 1.0, 1.0, 1.0, 0.1412, 0.1615, 0.005748, 0.037, 0.005803, 0.02932, 0.2053, 0.2521, 1.0, 1.0, 1.0, 1.0, 1.0, 1.0, 1.0, 1.0, 1.0, 1.0, 0.5769, 0.5408, 0.5641, 0.5752, 0.5858, 0.5347, 0.02568, 0.06957, 0.09432, 0.04737, 0.05064, 0.07537]): _vg.add([_i], _w, 'REPLACE')
_vg = ob_cube.vertex_groups.new(name='Toes.L')
for _i, _w in zip([59, 60, 63, 64, 65, 66, 67, 68, 69, 70, 71, 72, 73, 74, 75, 76, 77, 78, 79, 210, 213, 214], [0.1028, 0.1342, 0.01183, 0.848, 0.8221, 0.9699, 0.9523, 0.9704, 0.9568, 0.7851, 0.7273, 0.2396, 0.2466, 0.126, 0.1218, 0.1166, 0.1043, 0.02776, 0.027, 0.005913, 0.0514, 0.06708]): _vg.add([_i], _w, 'REPLACE')
_vg = ob_cube.vertex_groups.new(name='Foot.R')
_vg = ob_cube.vertex_groups.new(name='Toes.R')
_vg = ob_cube.vertex_groups.new(name='Hat')
_m = ob_cube.modifiers.new('Armature', 'ARMATURE')
_m.object = ob_armature
_m = ob_cube.modifiers.new('Mirror', 'MIRROR')
_m.use_clip = True

# ---- collection membership
col_collection_1.objects.link(ob_armature)
col_collection_1.objects.link(ob_cube)

# ---- scene / render settings (as saved in the file)
scene.frame_start = 1; scene.frame_end = 250; scene.frame_set(0)
scene.render.engine = 'BLENDER_EEVEE_NEXT'
scene.render.resolution_percentage = 50
scene.render.dither_intensity = 0.0
scene.cycles.use_denoising = False
scene.cycles.samples = 10
scene.cycles.sampling_pattern = 'TABULATED_SOBOL'
scene.cycles.light_sampling_threshold = 0.0
scene.cycles.use_adaptive_sampling = False
scene.cycles.use_light_tree = False
scene.cycles.blur_glossy = 0.0
scene.cycles.pixel_filter_type = 'GAUSSIAN'
scene.cycles.sample_clamp_indirect = 0.0
scene.view_settings.view_transform = 'Standard'
bpy.context.view_layer.update()

# ---- added for rendering (the .blend has no active camera and no usable light): camera, sun
cam_auto = bpy.data.cameras.new('AutoCamera')
cam_auto.lens = 50.0
cam_auto.sensor_width = 36.0
cam_auto.clip_end = 1000.0
ob_auto_camera = bpy.data.objects.new('AutoCamera', cam_auto)
scene.collection.objects.link(ob_auto_camera)
ob_auto_camera.location = (13.7206, -16.6124, 16.3825)
ob_auto_camera.rotation_euler = (1.09748, -7.21219e-08, 0.694738)
scene.camera = ob_auto_camera
light_auto_sun = bpy.data.lights.new('AutoSun', 'SUN')
light_auto_sun.energy = 3.0
light_auto_sun.angle = 0.0523599
ob_auto_sun = bpy.data.objects.new('AutoSun', light_auto_sun)
scene.collection.objects.link(ob_auto_sun)
ob_auto_sun.rotation_euler = (0.872665, 0.174533, 0.523599)
bpy.context.view_layer.update()
